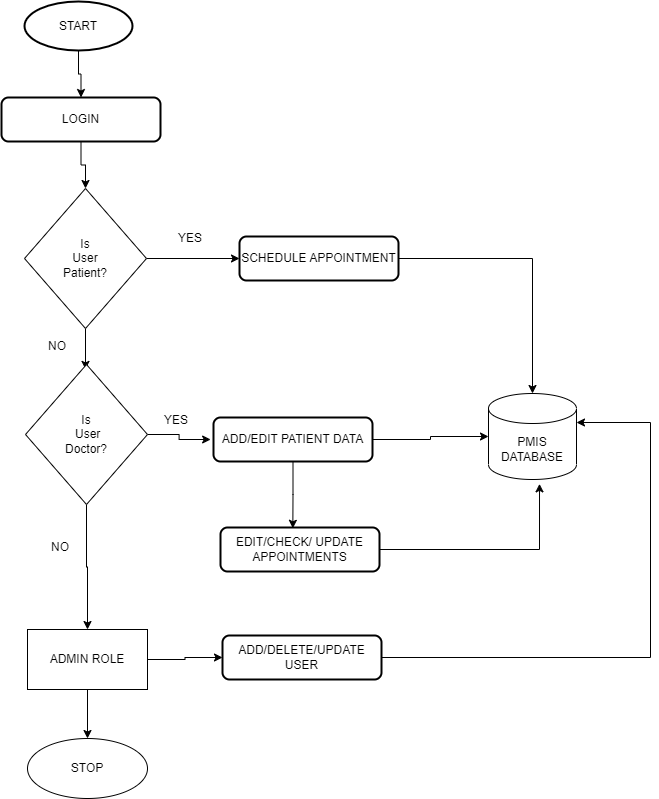

The diagram above was exported from draw.io. Its source (the exported page's mxGraphModel, read from the mxfile embedded in the PNG):
<mxGraphModel dx="1020" dy="456" grid="0" gridSize="10" guides="1" tooltips="1" connect="1" arrows="1" fold="1" page="1" pageScale="1" pageWidth="1169" pageHeight="827" math="0" shadow="0">
  <root>
    <mxCell id="0" />
    <mxCell id="1" parent="0" />
    <mxCell id="ZTffmPQ2K376-YOCTqTC-70" style="edgeStyle=orthogonalEdgeStyle;rounded=0;orthogonalLoop=1;jettySize=auto;html=1;entryX=0.5;entryY=0;entryDx=0;entryDy=0;" edge="1" parent="1" source="ZTffmPQ2K376-YOCTqTC-60" target="ZTffmPQ2K376-YOCTqTC-61">
      <mxGeometry relative="1" as="geometry" />
    </mxCell>
    <mxCell id="ZTffmPQ2K376-YOCTqTC-60" value="START" style="strokeWidth=2;html=1;shape=mxgraph.flowchart.start_1;whiteSpace=wrap;strokeColor=#000000;fillColor=#FFFFFF;" vertex="1" parent="1">
      <mxGeometry x="211" y="42" width="108" height="49" as="geometry" />
    </mxCell>
    <mxCell id="ZTffmPQ2K376-YOCTqTC-71" style="edgeStyle=orthogonalEdgeStyle;rounded=0;orthogonalLoop=1;jettySize=auto;html=1;entryX=0.5;entryY=0;entryDx=0;entryDy=0;" edge="1" parent="1" source="ZTffmPQ2K376-YOCTqTC-61" target="ZTffmPQ2K376-YOCTqTC-62">
      <mxGeometry relative="1" as="geometry" />
    </mxCell>
    <mxCell id="ZTffmPQ2K376-YOCTqTC-61" value="LOGIN" style="rounded=1;whiteSpace=wrap;html=1;absoluteArcSize=1;arcSize=14;strokeWidth=2;strokeColor=#000000;fillColor=#FFFFFF;" vertex="1" parent="1">
      <mxGeometry x="188" y="138" width="159" height="44" as="geometry" />
    </mxCell>
    <mxCell id="ZTffmPQ2K376-YOCTqTC-72" style="edgeStyle=orthogonalEdgeStyle;rounded=0;orthogonalLoop=1;jettySize=auto;html=1;entryX=0;entryY=0.5;entryDx=0;entryDy=0;" edge="1" parent="1" source="ZTffmPQ2K376-YOCTqTC-62" target="ZTffmPQ2K376-YOCTqTC-63">
      <mxGeometry relative="1" as="geometry" />
    </mxCell>
    <mxCell id="ZTffmPQ2K376-YOCTqTC-73" style="edgeStyle=orthogonalEdgeStyle;rounded=0;orthogonalLoop=1;jettySize=auto;html=1;" edge="1" parent="1" source="ZTffmPQ2K376-YOCTqTC-62">
      <mxGeometry relative="1" as="geometry">
        <mxPoint x="272" y="409.9028015136719" as="targetPoint" />
      </mxGeometry>
    </mxCell>
    <mxCell id="ZTffmPQ2K376-YOCTqTC-62" value="Is &lt;br&gt;User &lt;br&gt;Patient?" style="rhombus;whiteSpace=wrap;html=1;strokeColor=#000000;fillColor=#FFFFFF;" vertex="1" parent="1">
      <mxGeometry x="211" y="229" width="122" height="140" as="geometry" />
    </mxCell>
    <mxCell id="ZTffmPQ2K376-YOCTqTC-79" style="edgeStyle=orthogonalEdgeStyle;rounded=0;orthogonalLoop=1;jettySize=auto;html=1;" edge="1" parent="1" source="ZTffmPQ2K376-YOCTqTC-63" target="ZTffmPQ2K376-YOCTqTC-67">
      <mxGeometry relative="1" as="geometry" />
    </mxCell>
    <mxCell id="ZTffmPQ2K376-YOCTqTC-63" value="SCHEDULE APPOINTMENT" style="rounded=1;whiteSpace=wrap;html=1;absoluteArcSize=1;arcSize=14;strokeWidth=2;strokeColor=#000000;fillColor=#FFFFFF;" vertex="1" parent="1">
      <mxGeometry x="426" y="277" width="159" height="44" as="geometry" />
    </mxCell>
    <mxCell id="ZTffmPQ2K376-YOCTqTC-74" style="edgeStyle=orthogonalEdgeStyle;rounded=0;orthogonalLoop=1;jettySize=auto;html=1;" edge="1" parent="1" source="ZTffmPQ2K376-YOCTqTC-64">
      <mxGeometry relative="1" as="geometry">
        <mxPoint x="397.1181335449219" y="480" as="targetPoint" />
      </mxGeometry>
    </mxCell>
    <mxCell id="ZTffmPQ2K376-YOCTqTC-82" value="" style="edgeStyle=orthogonalEdgeStyle;rounded=0;orthogonalLoop=1;jettySize=auto;html=1;" edge="1" parent="1" source="ZTffmPQ2K376-YOCTqTC-64" target="ZTffmPQ2K376-YOCTqTC-81">
      <mxGeometry relative="1" as="geometry" />
    </mxCell>
    <mxCell id="ZTffmPQ2K376-YOCTqTC-64" value="Is&lt;br&gt;&amp;nbsp;User &lt;br&gt;Doctor?" style="rhombus;whiteSpace=wrap;html=1;strokeColor=#000000;fillColor=#FFFFFF;" vertex="1" parent="1">
      <mxGeometry x="212" y="405" width="122" height="140" as="geometry" />
    </mxCell>
    <mxCell id="ZTffmPQ2K376-YOCTqTC-75" style="edgeStyle=orthogonalEdgeStyle;rounded=0;orthogonalLoop=1;jettySize=auto;html=1;entryX=0;entryY=0.5;entryDx=0;entryDy=0;entryPerimeter=0;" edge="1" parent="1" source="ZTffmPQ2K376-YOCTqTC-65" target="ZTffmPQ2K376-YOCTqTC-67">
      <mxGeometry relative="1" as="geometry" />
    </mxCell>
    <mxCell id="ZTffmPQ2K376-YOCTqTC-77" style="edgeStyle=orthogonalEdgeStyle;rounded=0;orthogonalLoop=1;jettySize=auto;html=1;entryX=0.455;entryY=0.018;entryDx=0;entryDy=0;entryPerimeter=0;" edge="1" parent="1" source="ZTffmPQ2K376-YOCTqTC-65" target="ZTffmPQ2K376-YOCTqTC-68">
      <mxGeometry relative="1" as="geometry" />
    </mxCell>
    <mxCell id="ZTffmPQ2K376-YOCTqTC-65" value="ADD/EDIT PATIENT DATA" style="rounded=1;whiteSpace=wrap;html=1;absoluteArcSize=1;arcSize=14;strokeWidth=2;strokeColor=#000000;fillColor=#FFFFFF;" vertex="1" parent="1">
      <mxGeometry x="400" y="458" width="159" height="44" as="geometry" />
    </mxCell>
    <mxCell id="ZTffmPQ2K376-YOCTqTC-67" value="PMIS DATABASE" style="shape=cylinder3;whiteSpace=wrap;html=1;boundedLbl=1;backgroundOutline=1;size=15;strokeColor=#000000;fillColor=#FFFFFF;" vertex="1" parent="1">
      <mxGeometry x="675" y="434" width="88" height="86" as="geometry" />
    </mxCell>
    <mxCell id="ZTffmPQ2K376-YOCTqTC-80" style="edgeStyle=orthogonalEdgeStyle;rounded=0;orthogonalLoop=1;jettySize=auto;html=1;" edge="1" parent="1" source="ZTffmPQ2K376-YOCTqTC-68">
      <mxGeometry relative="1" as="geometry">
        <mxPoint x="726.0070495605469" y="524.3472290039062" as="targetPoint" />
      </mxGeometry>
    </mxCell>
    <mxCell id="ZTffmPQ2K376-YOCTqTC-68" value="EDIT/CHECK/ UPDATE&lt;br&gt;APPOINTMENTS" style="rounded=1;whiteSpace=wrap;html=1;absoluteArcSize=1;arcSize=14;strokeWidth=2;strokeColor=#000000;fillColor=#FFFFFF;" vertex="1" parent="1">
      <mxGeometry x="407" y="568" width="159" height="44" as="geometry" />
    </mxCell>
    <mxCell id="ZTffmPQ2K376-YOCTqTC-84" value="" style="edgeStyle=orthogonalEdgeStyle;rounded=0;orthogonalLoop=1;jettySize=auto;html=1;" edge="1" parent="1" source="ZTffmPQ2K376-YOCTqTC-81" target="ZTffmPQ2K376-YOCTqTC-83">
      <mxGeometry relative="1" as="geometry" />
    </mxCell>
    <mxCell id="ZTffmPQ2K376-YOCTqTC-86" style="edgeStyle=orthogonalEdgeStyle;rounded=0;orthogonalLoop=1;jettySize=auto;html=1;entryX=0;entryY=0.5;entryDx=0;entryDy=0;" edge="1" parent="1" source="ZTffmPQ2K376-YOCTqTC-81" target="ZTffmPQ2K376-YOCTqTC-85">
      <mxGeometry relative="1" as="geometry" />
    </mxCell>
    <mxCell id="ZTffmPQ2K376-YOCTqTC-81" value="ADMIN ROLE" style="whiteSpace=wrap;html=1;fillColor=#FFFFFF;strokeColor=#000000;" vertex="1" parent="1">
      <mxGeometry x="214" y="670" width="120" height="60" as="geometry" />
    </mxCell>
    <mxCell id="ZTffmPQ2K376-YOCTqTC-83" value="STOP" style="ellipse;whiteSpace=wrap;html=1;fillColor=#FFFFFF;strokeColor=#000000;" vertex="1" parent="1">
      <mxGeometry x="214" y="779" width="120" height="60" as="geometry" />
    </mxCell>
    <mxCell id="ZTffmPQ2K376-YOCTqTC-87" style="edgeStyle=orthogonalEdgeStyle;rounded=0;orthogonalLoop=1;jettySize=auto;html=1;entryX=1;entryY=0;entryDx=0;entryDy=29;entryPerimeter=0;" edge="1" parent="1" source="ZTffmPQ2K376-YOCTqTC-85" target="ZTffmPQ2K376-YOCTqTC-67">
      <mxGeometry relative="1" as="geometry">
        <Array as="points">
          <mxPoint x="837" y="698" />
          <mxPoint x="837" y="463" />
        </Array>
      </mxGeometry>
    </mxCell>
    <mxCell id="ZTffmPQ2K376-YOCTqTC-85" value="ADD/DELETE/UPDATE USER" style="rounded=1;whiteSpace=wrap;html=1;absoluteArcSize=1;arcSize=14;strokeWidth=2;strokeColor=#000000;fillColor=#FFFFFF;" vertex="1" parent="1">
      <mxGeometry x="409" y="676" width="159" height="44" as="geometry" />
    </mxCell>
    <mxCell id="ZTffmPQ2K376-YOCTqTC-88" value="YES" style="text;html=1;strokeColor=none;fillColor=none;align=center;verticalAlign=middle;whiteSpace=wrap;rounded=0;" vertex="1" parent="1">
      <mxGeometry x="347" y="264" width="60" height="30" as="geometry" />
    </mxCell>
    <mxCell id="ZTffmPQ2K376-YOCTqTC-89" value="YES" style="text;html=1;strokeColor=none;fillColor=none;align=center;verticalAlign=middle;whiteSpace=wrap;rounded=0;" vertex="1" parent="1">
      <mxGeometry x="333" y="446" width="60" height="30" as="geometry" />
    </mxCell>
    <mxCell id="ZTffmPQ2K376-YOCTqTC-90" value="NO" style="text;html=1;strokeColor=none;fillColor=none;align=center;verticalAlign=middle;whiteSpace=wrap;rounded=0;" vertex="1" parent="1">
      <mxGeometry x="217" y="573" width="60" height="30" as="geometry" />
    </mxCell>
    <mxCell id="ZTffmPQ2K376-YOCTqTC-91" value="NO" style="text;html=1;strokeColor=none;fillColor=none;align=center;verticalAlign=middle;whiteSpace=wrap;rounded=0;" vertex="1" parent="1">
      <mxGeometry x="214" y="372" width="60" height="30" as="geometry" />
    </mxCell>
  </root>
</mxGraphModel>